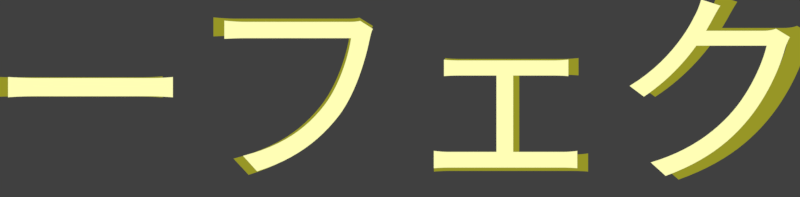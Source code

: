 # Source: rendermarker.ranking_perfect.blend  (saved by Blender 2.78.0; exported with 4.5.12 LTS)
import bpy
from mathutils import Matrix  # noqa: F401  (used for matrix-valued properties, if any)

bpy.ops.wm.read_factory_settings(use_empty=True)
scene = bpy.context.scene
scene.name = 'rank_perfect'

# ---- collections
col_collection_1 = bpy.data.collections.new('Collection 1'); scene.collection.children.link(col_collection_1)

# ---- materials (node trees are filled in below, after node groups)
mat_rank_ss = bpy.data.materials.new('rank-ss')
mat_rank_ss.alpha_threshold = 0.0
mat_rank_ss.roughness = 0.5
mat_white = bpy.data.materials.new('white')
mat_white.alpha_threshold = 0.0
mat_white.roughness = 0.5
mat_gold = bpy.data.materials.new('gold')
mat_gold.alpha_threshold = 0.0
mat_gold.roughness = 0.5

# ---- material node trees
mat_rank_ss.use_nodes = True; mat_rank_ss.node_tree.nodes.clear()
_N = mat_rank_ss.node_tree.nodes; _L = mat_rank_ss.node_tree.links
n0 = _N.new('ShaderNodeOutputMaterial'); n0.name = 'Material Output'; n0.location = (300, 300)
n1 = _N.new('ShaderNodeEmission'); n1.name = 'Emission'; n1.location = (10, 300)
n1.inputs[0].default_value = (0.3099, 0.3046, 0.01931, 1.0)
_L.new(n1.outputs[0], n0.inputs[0])
n0.is_active_output = True
mat_white.use_nodes = True; mat_white.node_tree.nodes.clear()
_N = mat_white.node_tree.nodes; _L = mat_white.node_tree.links
n0 = _N.new('ShaderNodeOutputMaterial'); n0.name = 'Material Output'; n0.location = (300, 300)
n1 = _N.new('ShaderNodeEmission'); n1.name = 'Emission'; n1.location = (10, 300)
_L.new(n1.outputs[0], n0.inputs[0])
n0.is_active_output = True
mat_gold.use_nodes = True; mat_gold.node_tree.nodes.clear()
_N = mat_gold.node_tree.nodes; _L = mat_gold.node_tree.links
n0 = _N.new('ShaderNodeOutputMaterial'); n0.name = 'Material Output'; n0.location = (300, 300)
n1 = _N.new('ShaderNodeEmission'); n1.name = 'Emission'; n1.location = (10, 300)
n1.inputs[0].default_value = (1.0, 0.9931, 0.4624, 1.0)
_L.new(n1.outputs[0], n0.inputs[0])
n0.is_active_output = True

# ---- world
world_world_007 = bpy.data.worlds.new('World.007'); scene.world = world_world_007
world_world_007.color = (0.05088, 0.05088, 0.05088)
world_world_007.use_sun_shadow = False
world_world_007.sun_shadow_jitter_overblur = 0.0
world_world_007.cycles.sampling_method = 'MANUAL'

# ---- cameras
cam_camera_045 = bpy.data.cameras.new('Camera.045')
cam_camera_045.type = 'ORTHO'
cam_camera_045.clip_end = 100.0
cam_camera_045.lens = 35.0
cam_camera_045.sensor_width = 32.0
cam_camera_045.sensor_height = 18.0
cam_camera_045.ortho_scale = 5.6
cam_camera_045.dof.focus_distance = 0.0

# ---- curves / text
txt_text_012 = bpy.data.curves.new('Text.012', 'FONT')
txt_text_012.dimensions = '2D'
txt_text_012.body = 'パーフェクト'
txt_text_012.materials.append(mat_rank_ss)
txt_text_012.use_path_clamp = True
txt_text_012.bevel_resolution = 0
txt_text_012.align_x = 'CENTER'
txt_text_012.size = 1.755
txt_text_012.space_character = 0.96
txt_text_229 = bpy.data.curves.new('Text.229', 'FONT')
txt_text_229.dimensions = '2D'
txt_text_229.body = 'perfect'
txt_text_229.materials.append(mat_white)
txt_text_229.use_path_clamp = True
txt_text_229.bevel_resolution = 0
txt_text_229.size = 0.72
txt_text_232 = bpy.data.curves.new('Text.232', 'FONT')
txt_text_232.dimensions = '2D'
txt_text_232.body = 'パーフェクト'
txt_text_232.materials.append(mat_gold)
txt_text_232.use_path_clamp = True
txt_text_232.bevel_resolution = 0
txt_text_232.align_x = 'CENTER'
txt_text_232.size = 1.68

# ---- objects
ob_cam_rank_acc_combo_001 = bpy.data.objects.new('cam.rank_acc_combo.001', cam_camera_045)
ob_text_035 = bpy.data.objects.new('Text.035', txt_text_012)
ob_text_028 = bpy.data.objects.new('Text.028', txt_text_229)
ob_text_032 = bpy.data.objects.new('Text.032', txt_text_232)

# ---- transforms, parenting, visibility, modifiers, constraints
ob_cam_rank_acc_combo_001.location = (0.0, -1.267, 5.0)
ob_cam_rank_acc_combo_001.lock_rotations_4d = False
ob_cam_rank_acc_combo_001.empty_display_type = 'ARROWS'
ob_cam_rank_acc_combo_001.color = (0.0, 0.0, 0.0, 0.0)
ob_cam_rank_acc_combo_001.display_type = 'WIRE'
ob_cam_rank_acc_combo_001.lineart.crease_threshold = 0.0
ob_text_035.parent = ob_cam_rank_acc_combo_001
ob_text_035.matrix_parent_inverse = Matrix(((1.0, 0.0, 0.0, -0.0), (0.0, 1.0, 0.0, 1.267), (0.0, 0.0, 1.0, -5.0), (0.0, 0.0, 0.0, 1.0)))
ob_text_035.location = (0.01155, -1.768, -0.02502)
ob_text_035.scale = (0.8885, 0.8641, 0.8641)
ob_text_035.lineart.crease_threshold = 0.0
ob_text_028.parent = ob_cam_rank_acc_combo_001
ob_text_028.matrix_parent_inverse = Matrix(((1.0, 0.0, 0.0, -0.0), (0.0, 1.0, 0.0, 1.267), (0.0, 0.0, 1.0, -5.0), (0.0, 0.0, 0.0, 1.0)))
ob_text_028.location = (-1.767, 1.539, 1.35e-08)
ob_text_028.lineart.crease_threshold = 0.0
ob_text_032.parent = ob_cam_rank_acc_combo_001
ob_text_032.matrix_parent_inverse = Matrix(((1.0, 0.0, 0.0, -0.0), (0.0, 1.0, 0.0, 1.267), (0.0, 0.0, 1.0, -5.0), (0.0, 0.0, 0.0, 1.0)))
ob_text_032.location = (0.01155, -1.745, 1.35e-08)
ob_text_032.scale = (0.8641, 0.8641, 0.8641)
ob_text_032.lineart.crease_threshold = 0.0

# ---- collection membership
col_collection_1.objects.link(ob_cam_rank_acc_combo_001)
col_collection_1.objects.link(ob_text_035)
col_collection_1.objects.link(ob_text_028)
col_collection_1.objects.link(ob_text_032)

# ---- scene / render settings (as saved in the file)
scene.camera = ob_cam_rank_acc_combo_001
scene.frame_start = 1; scene.frame_end = 3; scene.frame_set(2)
scene.render.engine = 'CYCLES'
scene.render.image_settings.compression = 0
scene.render.resolution_x = 478
scene.render.resolution_y = 118
scene.render.resolution_percentage = 200
scene.render.fps = 30
scene.render.dither_intensity = 0.0
scene.render.film_transparent = True
scene.cycles.use_denoising = False
scene.cycles.samples = 20
scene.cycles.sampling_pattern = 'TABULATED_SOBOL'
scene.cycles.light_sampling_threshold = 0.0
scene.cycles.use_adaptive_sampling = False
scene.cycles.use_light_tree = False
scene.cycles.blur_glossy = 0.0
scene.cycles.max_bounces = 6
scene.cycles.diffuse_bounces = 6
scene.cycles.glossy_bounces = 6
scene.cycles.transmission_bounces = 6
scene.cycles.volume_bounces = 6
scene.cycles.transparent_max_bounces = 6
scene.cycles.sample_clamp_indirect = 0.0
scene.view_settings.view_transform = 'Standard'
bpy.context.view_layer.update()
